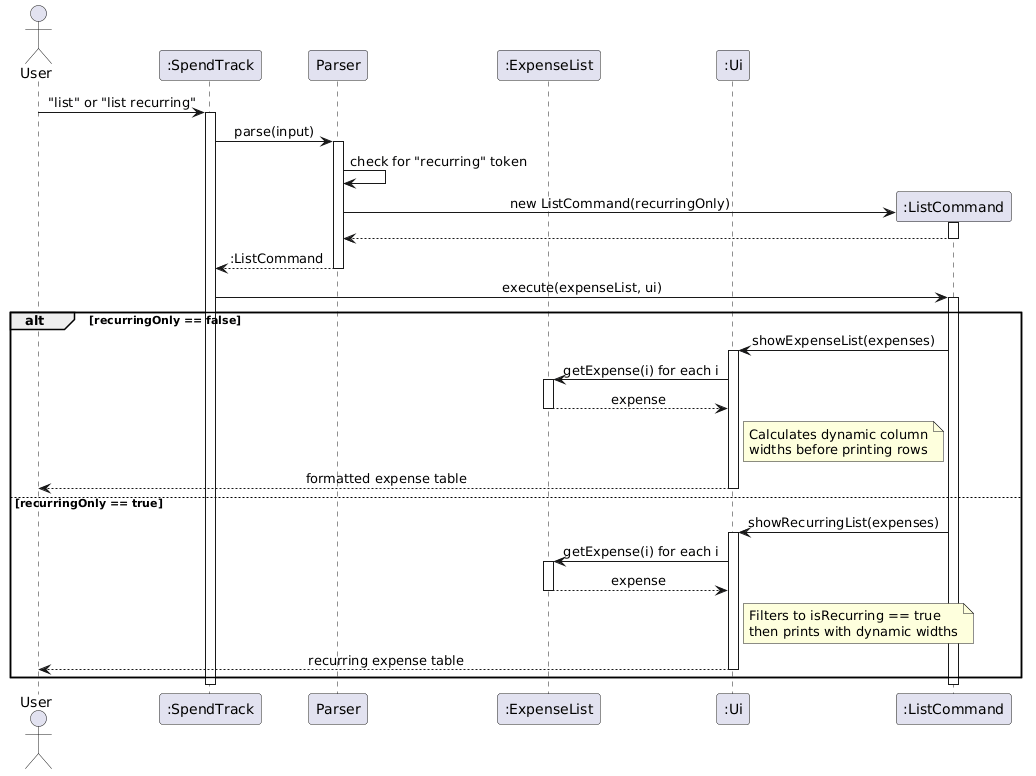

The diagram above was rendered by PlantUML. Its source (embedded in the PNG):
@startuml
!define BGCOLOR white
skinparam backgroundColor BGCOLOR
skinparam sequenceMessageAlign center

actor User
participant ":SpendTrack" as ST
participant "Parser" as P
participant ":ExpenseList" as EL
participant ":Ui" as UI

User -> ST : "list" or "list recurring"
activate ST
ST -> P : parse(input)
activate P
P -> P : check for "recurring" token

create participant ":ListCommand" as LC
P -> LC : new ListCommand(recurringOnly)
activate LC
LC --> P
deactivate LC

P --> ST : :ListCommand
deactivate P

ST -> LC : execute(expenseList, ui)
activate LC

alt recurringOnly == false
    LC -> UI : showExpenseList(expenses)
    activate UI
    UI -> EL : getExpense(i) for each i
    activate EL
    EL --> UI : expense
    deactivate EL
    note right of UI
        Calculates dynamic column
        widths before printing rows
    end note
    UI --> User : formatted expense table
    deactivate UI
else recurringOnly == true
    LC -> UI : showRecurringList(expenses)
    activate UI
    UI -> EL : getExpense(i) for each i
    activate EL
    EL --> UI : expense
    deactivate EL
    note right of UI
        Filters to isRecurring == true
        then prints with dynamic widths
    end note
    UI --> User : recurring expense table
    deactivate UI
end

deactivate LC
deactivate ST
@enduml